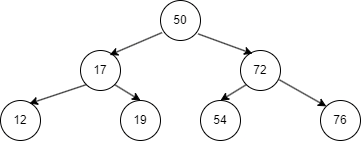

The diagram above was exported from draw.io. Its source (the exported page's mxGraphModel, read from the mxfile embedded in the PNG):
<mxGraphModel dx="591" dy="266" grid="1" gridSize="10" guides="1" tooltips="1" connect="1" arrows="1" fold="1" page="1" pageScale="1" pageWidth="827" pageHeight="1169" math="0" shadow="0">
  <root>
    <mxCell id="0" />
    <mxCell id="1" parent="0" />
    <mxCell id="bmn-SDv_kOy4xcF3VBd1-2" value="50" style="ellipse;whiteSpace=wrap;html=1;aspect=fixed;" vertex="1" parent="1">
      <mxGeometry x="360" y="80" width="40" height="40" as="geometry" />
    </mxCell>
    <mxCell id="bmn-SDv_kOy4xcF3VBd1-3" value="72" style="ellipse;whiteSpace=wrap;html=1;aspect=fixed;" vertex="1" parent="1">
      <mxGeometry x="440" y="130" width="40" height="40" as="geometry" />
    </mxCell>
    <mxCell id="bmn-SDv_kOy4xcF3VBd1-4" value="17" style="ellipse;whiteSpace=wrap;html=1;aspect=fixed;" vertex="1" parent="1">
      <mxGeometry x="280" y="130" width="40" height="40" as="geometry" />
    </mxCell>
    <mxCell id="bmn-SDv_kOy4xcF3VBd1-5" value="12" style="ellipse;whiteSpace=wrap;html=1;aspect=fixed;" vertex="1" parent="1">
      <mxGeometry x="200" y="180" width="40" height="40" as="geometry" />
    </mxCell>
    <mxCell id="bmn-SDv_kOy4xcF3VBd1-6" value="19" style="ellipse;whiteSpace=wrap;html=1;aspect=fixed;" vertex="1" parent="1">
      <mxGeometry x="320" y="180" width="40" height="40" as="geometry" />
    </mxCell>
    <mxCell id="bmn-SDv_kOy4xcF3VBd1-7" value="54" style="ellipse;whiteSpace=wrap;html=1;aspect=fixed;" vertex="1" parent="1">
      <mxGeometry x="400" y="180" width="40" height="40" as="geometry" />
    </mxCell>
    <mxCell id="bmn-SDv_kOy4xcF3VBd1-8" value="76" style="ellipse;whiteSpace=wrap;html=1;aspect=fixed;" vertex="1" parent="1">
      <mxGeometry x="520" y="180" width="40" height="40" as="geometry" />
    </mxCell>
    <mxCell id="bmn-SDv_kOy4xcF3VBd1-10" value="" style="endArrow=classic;html=1;rounded=0;exitX=0.037;exitY=0.803;exitDx=0;exitDy=0;exitPerimeter=0;entryX=0.728;entryY=0.113;entryDx=0;entryDy=0;entryPerimeter=0;" edge="1" parent="1" source="bmn-SDv_kOy4xcF3VBd1-2" target="bmn-SDv_kOy4xcF3VBd1-4">
      <mxGeometry width="50" height="50" relative="1" as="geometry">
        <mxPoint x="190" y="140" as="sourcePoint" />
        <mxPoint x="160" y="170" as="targetPoint" />
      </mxGeometry>
    </mxCell>
    <mxCell id="bmn-SDv_kOy4xcF3VBd1-11" value="" style="endArrow=classic;html=1;rounded=0;exitX=0.942;exitY=0.835;exitDx=0;exitDy=0;exitPerimeter=0;entryX=0.302;entryY=0.081;entryDx=0;entryDy=0;entryPerimeter=0;" edge="1" parent="1" source="bmn-SDv_kOy4xcF3VBd1-2" target="bmn-SDv_kOy4xcF3VBd1-3">
      <mxGeometry width="50" height="50" relative="1" as="geometry">
        <mxPoint x="381" y="112" as="sourcePoint" />
        <mxPoint x="349" y="145" as="targetPoint" />
      </mxGeometry>
    </mxCell>
    <mxCell id="bmn-SDv_kOy4xcF3VBd1-12" value="" style="endArrow=classic;html=1;rounded=0;exitX=0.97;exitY=0.732;exitDx=0;exitDy=0;entryX=0;entryY=0;entryDx=0;entryDy=0;exitPerimeter=0;" edge="1" parent="1" source="bmn-SDv_kOy4xcF3VBd1-3" target="bmn-SDv_kOy4xcF3VBd1-8">
      <mxGeometry width="50" height="50" relative="1" as="geometry">
        <mxPoint x="408" y="123" as="sourcePoint" />
        <mxPoint x="462" y="143" as="targetPoint" />
      </mxGeometry>
    </mxCell>
    <mxCell id="bmn-SDv_kOy4xcF3VBd1-13" value="" style="endArrow=classic;html=1;rounded=0;exitX=0;exitY=1;exitDx=0;exitDy=0;entryX=0.724;entryY=0.077;entryDx=0;entryDy=0;entryPerimeter=0;" edge="1" parent="1" source="bmn-SDv_kOy4xcF3VBd1-4" target="bmn-SDv_kOy4xcF3VBd1-5">
      <mxGeometry width="50" height="50" relative="1" as="geometry">
        <mxPoint x="418" y="133" as="sourcePoint" />
        <mxPoint x="472" y="153" as="targetPoint" />
      </mxGeometry>
    </mxCell>
    <mxCell id="bmn-SDv_kOy4xcF3VBd1-14" value="" style="endArrow=classic;html=1;rounded=0;exitX=0;exitY=1;exitDx=0;exitDy=0;entryX=0.5;entryY=0;entryDx=0;entryDy=0;" edge="1" parent="1" source="bmn-SDv_kOy4xcF3VBd1-3" target="bmn-SDv_kOy4xcF3VBd1-7">
      <mxGeometry width="50" height="50" relative="1" as="geometry">
        <mxPoint x="428" y="143" as="sourcePoint" />
        <mxPoint x="482" y="163" as="targetPoint" />
      </mxGeometry>
    </mxCell>
    <mxCell id="bmn-SDv_kOy4xcF3VBd1-15" value="" style="endArrow=classic;html=1;rounded=0;exitX=1;exitY=1;exitDx=0;exitDy=0;entryX=0.5;entryY=0;entryDx=0;entryDy=0;" edge="1" parent="1" source="bmn-SDv_kOy4xcF3VBd1-4" target="bmn-SDv_kOy4xcF3VBd1-6">
      <mxGeometry width="50" height="50" relative="1" as="geometry">
        <mxPoint x="438" y="153" as="sourcePoint" />
        <mxPoint x="492" y="173" as="targetPoint" />
      </mxGeometry>
    </mxCell>
  </root>
</mxGraphModel>